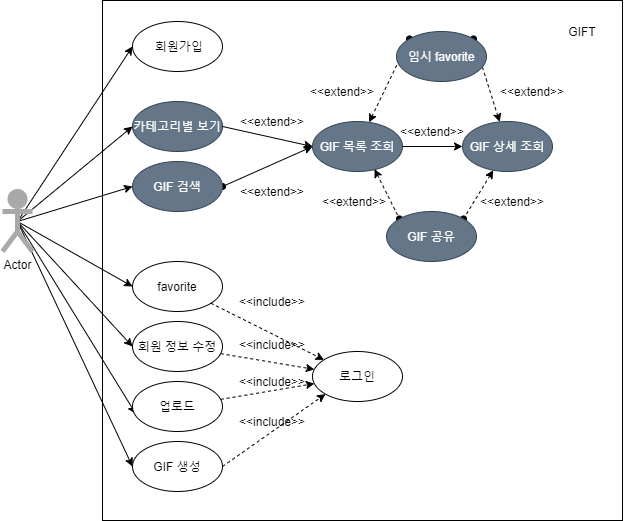

The diagram above was exported from draw.io. Its source (the exported page's mxGraphModel, read from the mxfile embedded in the PNG):
<mxGraphModel dx="638" dy="380" grid="1" gridSize="10" guides="1" tooltips="1" connect="1" arrows="1" fold="1" page="1" pageScale="1" pageWidth="827" pageHeight="1169" math="0" shadow="0">
  <root>
    <mxCell id="0" />
    <mxCell id="1" parent="0" />
    <mxCell id="98" value="" style="whiteSpace=wrap;html=1;aspect=fixed;" vertex="1" parent="1">
      <mxGeometry x="204" y="80" width="520" height="520" as="geometry" />
    </mxCell>
    <mxCell id="91" style="edgeStyle=none;html=1;exitX=0.5;exitY=0.5;exitDx=0;exitDy=0;exitPerimeter=0;entryX=0;entryY=0.5;entryDx=0;entryDy=0;" edge="1" parent="1" source="2" target="31">
      <mxGeometry relative="1" as="geometry" />
    </mxCell>
    <mxCell id="92" style="edgeStyle=none;html=1;exitX=0.5;exitY=0.5;exitDx=0;exitDy=0;exitPerimeter=0;entryX=0;entryY=0.5;entryDx=0;entryDy=0;" edge="1" parent="1" source="2" target="27">
      <mxGeometry relative="1" as="geometry" />
    </mxCell>
    <mxCell id="93" style="edgeStyle=none;html=1;exitX=0.5;exitY=0.5;exitDx=0;exitDy=0;exitPerimeter=0;entryX=0;entryY=0.5;entryDx=0;entryDy=0;" edge="1" parent="1" source="2" target="14">
      <mxGeometry relative="1" as="geometry" />
    </mxCell>
    <mxCell id="94" style="edgeStyle=none;html=1;exitX=0.5;exitY=0.5;exitDx=0;exitDy=0;exitPerimeter=0;entryX=0;entryY=0.5;entryDx=0;entryDy=0;" edge="1" parent="1" source="2" target="15">
      <mxGeometry relative="1" as="geometry" />
    </mxCell>
    <mxCell id="95" style="edgeStyle=none;html=1;exitX=0.5;exitY=0.5;exitDx=0;exitDy=0;exitPerimeter=0;entryX=0.037;entryY=0.647;entryDx=0;entryDy=0;entryPerimeter=0;" edge="1" parent="1" source="2" target="20">
      <mxGeometry relative="1" as="geometry" />
    </mxCell>
    <mxCell id="96" style="edgeStyle=none;html=1;exitX=0.5;exitY=0.5;exitDx=0;exitDy=0;exitPerimeter=0;entryX=0;entryY=0.5;entryDx=0;entryDy=0;" edge="1" parent="1" source="2" target="10">
      <mxGeometry relative="1" as="geometry" />
    </mxCell>
    <mxCell id="97" style="edgeStyle=none;html=1;exitX=0.5;exitY=0.5;exitDx=0;exitDy=0;exitPerimeter=0;entryX=0;entryY=0.5;entryDx=0;entryDy=0;" edge="1" parent="1" source="2" target="8">
      <mxGeometry relative="1" as="geometry" />
    </mxCell>
    <mxCell id="2" value="Actor" style="shape=umlActor;verticalLabelPosition=bottom;verticalAlign=top;html=1;outlineConnect=0;fillColor=#a9a9a9;strokeColor=#a9a9a9;strokeWidth=5;gradientColor=#a9a9a9;" parent="1" vertex="1">
      <mxGeometry x="104" y="271" width="30" height="60" as="geometry" />
    </mxCell>
    <mxCell id="6" value="GIFT" style="text;html=1;strokeColor=none;fillColor=none;align=center;verticalAlign=middle;whiteSpace=wrap;rounded=0;" parent="1" vertex="1">
      <mxGeometry x="664" y="101" width="40" height="20" as="geometry" />
    </mxCell>
    <mxCell id="72" value="&amp;lt;&amp;lt;include&amp;gt;&amp;gt;" style="text;html=1;strokeColor=none;fillColor=none;align=center;verticalAlign=middle;whiteSpace=wrap;rounded=0;" vertex="1" parent="1">
      <mxGeometry x="354" y="414" width="40" height="20" as="geometry" />
    </mxCell>
    <mxCell id="73" value="&amp;lt;&amp;lt;include&amp;gt;&amp;gt;" style="text;html=1;strokeColor=none;fillColor=none;align=center;verticalAlign=middle;whiteSpace=wrap;rounded=0;" vertex="1" parent="1">
      <mxGeometry x="354" y="451" width="40" height="20" as="geometry" />
    </mxCell>
    <mxCell id="74" value="&amp;lt;&amp;lt;include&amp;gt;&amp;gt;" style="text;html=1;strokeColor=none;fillColor=none;align=center;verticalAlign=middle;whiteSpace=wrap;rounded=0;" vertex="1" parent="1">
      <mxGeometry x="354" y="491" width="40" height="20" as="geometry" />
    </mxCell>
    <mxCell id="75" value="&amp;lt;&amp;lt;extend&amp;gt;&amp;gt;" style="text;html=1;strokeColor=none;fillColor=none;align=center;verticalAlign=middle;whiteSpace=wrap;rounded=0;" vertex="1" parent="1">
      <mxGeometry x="354" y="261" width="40" height="20" as="geometry" />
    </mxCell>
    <mxCell id="78" value="&amp;lt;&amp;lt;extend&amp;gt;&amp;gt;" style="text;html=1;strokeColor=none;fillColor=none;align=center;verticalAlign=middle;whiteSpace=wrap;rounded=0;" vertex="1" parent="1">
      <mxGeometry x="614" y="161" width="40" height="20" as="geometry" />
    </mxCell>
    <mxCell id="81" value="&amp;lt;&amp;lt;extend&amp;gt;&amp;gt;" style="text;html=1;strokeColor=none;fillColor=none;align=center;verticalAlign=middle;whiteSpace=wrap;rounded=0;" vertex="1" parent="1">
      <mxGeometry x="424" y="161" width="40" height="20" as="geometry" />
    </mxCell>
    <mxCell id="82" value="&amp;lt;&amp;lt;extend&amp;gt;&amp;gt;" style="text;html=1;strokeColor=none;fillColor=none;align=center;verticalAlign=middle;whiteSpace=wrap;rounded=0;" vertex="1" parent="1">
      <mxGeometry x="436" y="271" width="40" height="20" as="geometry" />
    </mxCell>
    <mxCell id="83" value="&amp;lt;&amp;lt;extend&amp;gt;&amp;gt;" style="text;html=1;strokeColor=none;fillColor=none;align=center;verticalAlign=middle;whiteSpace=wrap;rounded=0;" vertex="1" parent="1">
      <mxGeometry x="594" y="271" width="40" height="20" as="geometry" />
    </mxCell>
    <mxCell id="7" value="usecase" style="" parent="0" />
    <mxCell id="8" value="&amp;nbsp;회원가입" style="ellipse;whiteSpace=wrap;html=1;" parent="7" vertex="1">
      <mxGeometry x="234" y="101" width="90" height="50" as="geometry" />
    </mxCell>
    <mxCell id="10" value="GIF 생성" style="ellipse;whiteSpace=wrap;html=1;" parent="7" vertex="1">
      <mxGeometry x="234" y="521" width="90" height="50" as="geometry" />
    </mxCell>
    <mxCell id="11" value="로그인" style="ellipse;whiteSpace=wrap;html=1;" parent="7" vertex="1">
      <mxGeometry x="414" y="431" width="90" height="50" as="geometry" />
    </mxCell>
    <mxCell id="60" style="edgeStyle=none;html=1;dashed=1;startArrow=classic;startFill=1;endArrow=oval;endFill=1;entryX=1;entryY=0;entryDx=0;entryDy=0;" parent="7" source="25" target="13" edge="1">
      <mxGeometry relative="1" as="geometry" />
    </mxCell>
    <mxCell id="61" style="edgeStyle=none;html=1;dashed=1;startArrow=classic;startFill=1;endArrow=oval;endFill=1;entryX=0;entryY=0;entryDx=0;entryDy=0;" parent="7" source="24" target="13" edge="1">
      <mxGeometry relative="1" as="geometry" />
    </mxCell>
    <mxCell id="13" value="임시 favorite" style="ellipse;whiteSpace=wrap;html=1;fillColor=#647687;fontColor=#ffffff;strokeColor=#314354;" parent="7" vertex="1">
      <mxGeometry x="498" y="111" width="90" height="50" as="geometry" />
    </mxCell>
    <mxCell id="19" value="" style="edgeStyle=none;html=1;dashed=1;" parent="7" source="14" target="11" edge="1">
      <mxGeometry relative="1" as="geometry" />
    </mxCell>
    <mxCell id="14" value="favorite" style="ellipse;whiteSpace=wrap;html=1;" parent="7" vertex="1">
      <mxGeometry x="234" y="341" width="90" height="50" as="geometry" />
    </mxCell>
    <mxCell id="18" value="" style="edgeStyle=none;html=1;dashed=1;" parent="7" source="15" target="11" edge="1">
      <mxGeometry relative="1" as="geometry" />
    </mxCell>
    <mxCell id="15" value="회원 정보 수정" style="ellipse;whiteSpace=wrap;html=1;" parent="7" vertex="1">
      <mxGeometry x="234" y="401" width="90" height="50" as="geometry" />
    </mxCell>
    <mxCell id="23" value="" style="edgeStyle=none;html=1;dashed=1;" parent="7" source="20" target="11" edge="1">
      <mxGeometry relative="1" as="geometry" />
    </mxCell>
    <mxCell id="20" value="업로드" style="ellipse;whiteSpace=wrap;html=1;" parent="7" vertex="1">
      <mxGeometry x="234" y="461" width="90" height="50" as="geometry" />
    </mxCell>
    <mxCell id="24" value="GIF 목록 조회" style="ellipse;whiteSpace=wrap;html=1;fillColor=#647687;fontColor=#ffffff;strokeColor=#314354;" parent="7" vertex="1">
      <mxGeometry x="414" y="201" width="90" height="50" as="geometry" />
    </mxCell>
    <mxCell id="25" value="GIF 상세 조회" style="ellipse;whiteSpace=wrap;html=1;fillColor=#647687;fontColor=#ffffff;strokeColor=#314354;" parent="7" vertex="1">
      <mxGeometry x="564" y="201" width="90" height="50" as="geometry" />
    </mxCell>
    <mxCell id="56" style="edgeStyle=none;html=1;exitX=0;exitY=0.5;exitDx=0;exitDy=0;entryX=1;entryY=0.5;entryDx=0;entryDy=0;startArrow=classic;startFill=1;endArrow=oval;endFill=1;" parent="7" source="24" target="27" edge="1">
      <mxGeometry relative="1" as="geometry" />
    </mxCell>
    <mxCell id="27" value="GIF 검색" style="ellipse;whiteSpace=wrap;html=1;fillColor=#647687;fontColor=#ffffff;strokeColor=#314354;" parent="7" vertex="1">
      <mxGeometry x="234" y="241" width="90" height="50" as="geometry" />
    </mxCell>
    <mxCell id="31" value="카테고리별 보기" style="ellipse;whiteSpace=wrap;html=1;fillColor=#647687;fontColor=#ffffff;strokeColor=#314354;" parent="7" vertex="1">
      <mxGeometry x="234" y="181" width="90" height="50" as="geometry" />
    </mxCell>
    <mxCell id="46" value="" style="endArrow=classic;html=1;entryX=0;entryY=0.5;entryDx=0;entryDy=0;exitX=1;exitY=0.5;exitDx=0;exitDy=0;" parent="7" source="24" target="25" edge="1">
      <mxGeometry width="50" height="50" relative="1" as="geometry">
        <mxPoint x="444" y="331" as="sourcePoint" />
        <mxPoint x="394" y="381" as="targetPoint" />
      </mxGeometry>
    </mxCell>
    <mxCell id="48" value="" style="endArrow=classic;html=1;exitX=1;exitY=0.5;exitDx=0;exitDy=0;entryX=0;entryY=1;entryDx=0;entryDy=0;dashed=1;" parent="7" source="10" target="11" edge="1">
      <mxGeometry width="50" height="50" relative="1" as="geometry">
        <mxPoint x="394" y="541" as="sourcePoint" />
        <mxPoint x="374" y="631" as="targetPoint" />
      </mxGeometry>
    </mxCell>
    <mxCell id="59" style="edgeStyle=none;html=1;dashed=1;startArrow=classic;startFill=1;endArrow=oval;endFill=1;entryX=1;entryY=0;entryDx=0;entryDy=0;" parent="7" source="25" target="49" edge="1">
      <mxGeometry relative="1" as="geometry" />
    </mxCell>
    <mxCell id="62" style="edgeStyle=none;html=1;exitX=0.689;exitY=0.953;exitDx=0;exitDy=0;entryX=0;entryY=0;entryDx=0;entryDy=0;dashed=1;startArrow=classic;startFill=1;endArrow=oval;endFill=1;exitPerimeter=0;" parent="7" source="24" target="49" edge="1">
      <mxGeometry relative="1" as="geometry" />
    </mxCell>
    <mxCell id="49" value="GIF 공유" style="ellipse;whiteSpace=wrap;html=1;fillColor=#647687;fontColor=#ffffff;strokeColor=#314354;" parent="7" vertex="1">
      <mxGeometry x="488" y="291" width="90" height="50" as="geometry" />
    </mxCell>
    <mxCell id="54" value="" style="endArrow=classic;html=1;exitX=1;exitY=0.5;exitDx=0;exitDy=0;entryX=0;entryY=0.5;entryDx=0;entryDy=0;" parent="7" source="31" target="24" edge="1">
      <mxGeometry width="50" height="50" relative="1" as="geometry">
        <mxPoint x="544" y="401" as="sourcePoint" />
        <mxPoint x="594" y="351" as="targetPoint" />
      </mxGeometry>
    </mxCell>
    <mxCell id="63" value="&amp;lt;&amp;lt;extend&amp;gt;&amp;gt;" style="text;html=1;strokeColor=none;fillColor=none;align=center;verticalAlign=middle;whiteSpace=wrap;rounded=0;" parent="7" vertex="1">
      <mxGeometry x="354" y="191" width="40" height="20" as="geometry" />
    </mxCell>
    <mxCell id="64" value="&amp;lt;&amp;lt;extend&amp;gt;&amp;gt;" style="text;html=1;strokeColor=none;fillColor=none;align=center;verticalAlign=middle;whiteSpace=wrap;rounded=0;" parent="7" vertex="1">
      <mxGeometry x="514" y="201" width="40" height="20" as="geometry" />
    </mxCell>
    <mxCell id="66" value="&amp;lt;&amp;lt;include&amp;gt;&amp;gt;" style="text;html=1;strokeColor=none;fillColor=none;align=center;verticalAlign=middle;whiteSpace=wrap;rounded=0;" parent="7" vertex="1">
      <mxGeometry x="354" y="371" width="40" height="20" as="geometry" />
    </mxCell>
  </root>
</mxGraphModel>